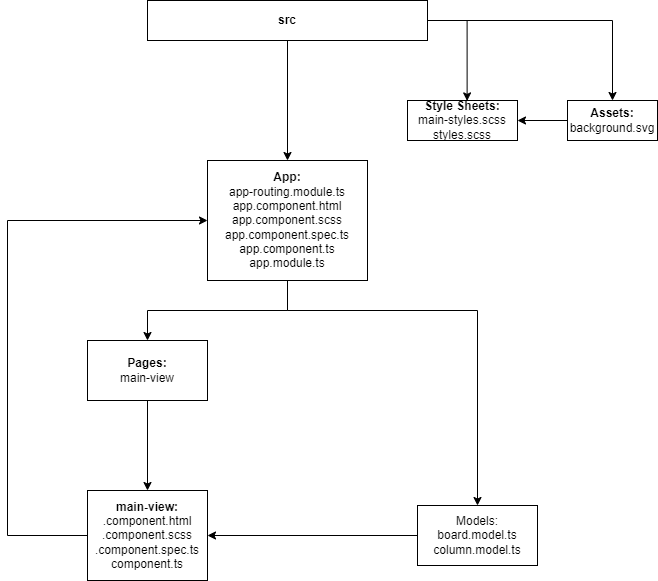

The diagram above was exported from draw.io. Its source (the exported page's mxGraphModel, read from the mxfile embedded in the PNG):
<mxGraphModel dx="1430" dy="792" grid="1" gridSize="10" guides="1" tooltips="1" connect="1" arrows="1" fold="1" page="1" pageScale="1" pageWidth="850" pageHeight="1100" math="0" shadow="0">
  <root>
    <mxCell id="0" />
    <mxCell id="1" parent="0" />
    <mxCell id="9DhbE0Q-ZfGK6oOxfEJK-17" style="edgeStyle=orthogonalEdgeStyle;rounded=0;orthogonalLoop=1;jettySize=auto;html=1;exitX=1;exitY=0.5;exitDx=0;exitDy=0;entryX=0.5;entryY=0;entryDx=0;entryDy=0;" edge="1" parent="1" source="9DhbE0Q-ZfGK6oOxfEJK-1" target="9DhbE0Q-ZfGK6oOxfEJK-2">
      <mxGeometry relative="1" as="geometry" />
    </mxCell>
    <mxCell id="9DhbE0Q-ZfGK6oOxfEJK-18" style="edgeStyle=orthogonalEdgeStyle;rounded=0;orthogonalLoop=1;jettySize=auto;html=1;exitX=1;exitY=0.5;exitDx=0;exitDy=0;entryX=0.542;entryY=0.01;entryDx=0;entryDy=0;entryPerimeter=0;" edge="1" parent="1" source="9DhbE0Q-ZfGK6oOxfEJK-1" target="9DhbE0Q-ZfGK6oOxfEJK-3">
      <mxGeometry relative="1" as="geometry" />
    </mxCell>
    <mxCell id="9DhbE0Q-ZfGK6oOxfEJK-30" style="edgeStyle=orthogonalEdgeStyle;rounded=0;orthogonalLoop=1;jettySize=auto;html=1;exitX=0.5;exitY=1;exitDx=0;exitDy=0;entryX=0.5;entryY=0;entryDx=0;entryDy=0;" edge="1" parent="1" source="9DhbE0Q-ZfGK6oOxfEJK-1" target="9DhbE0Q-ZfGK6oOxfEJK-10">
      <mxGeometry relative="1" as="geometry" />
    </mxCell>
    <mxCell id="9DhbE0Q-ZfGK6oOxfEJK-1" value="&lt;b&gt;src&lt;/b&gt;" style="rounded=0;whiteSpace=wrap;html=1;" vertex="1" parent="1">
      <mxGeometry x="280" y="20" width="280" height="40" as="geometry" />
    </mxCell>
    <mxCell id="9DhbE0Q-ZfGK6oOxfEJK-9" style="edgeStyle=orthogonalEdgeStyle;rounded=0;orthogonalLoop=1;jettySize=auto;html=1;exitX=0;exitY=0.5;exitDx=0;exitDy=0;entryX=1;entryY=0.5;entryDx=0;entryDy=0;" edge="1" parent="1" source="9DhbE0Q-ZfGK6oOxfEJK-2" target="9DhbE0Q-ZfGK6oOxfEJK-3">
      <mxGeometry relative="1" as="geometry" />
    </mxCell>
    <mxCell id="9DhbE0Q-ZfGK6oOxfEJK-2" value="&lt;b&gt;Assets:&lt;br&gt;&lt;/b&gt;background.svg" style="rounded=0;whiteSpace=wrap;html=1;" vertex="1" parent="1">
      <mxGeometry x="700" y="120" width="90" height="40" as="geometry" />
    </mxCell>
    <mxCell id="9DhbE0Q-ZfGK6oOxfEJK-3" value="&lt;b&gt;Style Sheets:&lt;br&gt;&lt;/b&gt;main-styles.scss&lt;br&gt;styles.scss" style="rounded=0;whiteSpace=wrap;html=1;" vertex="1" parent="1">
      <mxGeometry x="540" y="120" width="110" height="40" as="geometry" />
    </mxCell>
    <mxCell id="9DhbE0Q-ZfGK6oOxfEJK-27" style="edgeStyle=orthogonalEdgeStyle;rounded=0;orthogonalLoop=1;jettySize=auto;html=1;exitX=0.5;exitY=1;exitDx=0;exitDy=0;entryX=0.5;entryY=0;entryDx=0;entryDy=0;" edge="1" parent="1" source="9DhbE0Q-ZfGK6oOxfEJK-10" target="9DhbE0Q-ZfGK6oOxfEJK-11">
      <mxGeometry relative="1" as="geometry" />
    </mxCell>
    <mxCell id="9DhbE0Q-ZfGK6oOxfEJK-28" style="edgeStyle=orthogonalEdgeStyle;rounded=0;orthogonalLoop=1;jettySize=auto;html=1;exitX=0.5;exitY=1;exitDx=0;exitDy=0;entryX=0.5;entryY=0;entryDx=0;entryDy=0;" edge="1" parent="1" source="9DhbE0Q-ZfGK6oOxfEJK-10" target="9DhbE0Q-ZfGK6oOxfEJK-25">
      <mxGeometry relative="1" as="geometry">
        <Array as="points">
          <mxPoint x="420" y="330" />
          <mxPoint x="610" y="330" />
        </Array>
      </mxGeometry>
    </mxCell>
    <mxCell id="9DhbE0Q-ZfGK6oOxfEJK-10" value="&lt;b&gt;App:&lt;br&gt;&lt;/b&gt;app-routing.module.ts&lt;br&gt;app.component.html&lt;br&gt;app.component.scss&lt;br&gt;app.component.spec.ts&lt;br&gt;app.component.ts&lt;br&gt;app.module.ts" style="rounded=0;whiteSpace=wrap;html=1;" vertex="1" parent="1">
      <mxGeometry x="340" y="180" width="160" height="120" as="geometry" />
    </mxCell>
    <mxCell id="9DhbE0Q-ZfGK6oOxfEJK-26" style="edgeStyle=orthogonalEdgeStyle;rounded=0;orthogonalLoop=1;jettySize=auto;html=1;exitX=0.5;exitY=1;exitDx=0;exitDy=0;entryX=0.5;entryY=0;entryDx=0;entryDy=0;" edge="1" parent="1" source="9DhbE0Q-ZfGK6oOxfEJK-11" target="9DhbE0Q-ZfGK6oOxfEJK-12">
      <mxGeometry relative="1" as="geometry" />
    </mxCell>
    <mxCell id="9DhbE0Q-ZfGK6oOxfEJK-11" value="&lt;b&gt;Pages:&lt;br&gt;&lt;/b&gt;main-view" style="rounded=0;whiteSpace=wrap;html=1;" vertex="1" parent="1">
      <mxGeometry x="220" y="360" width="120" height="60" as="geometry" />
    </mxCell>
    <mxCell id="9DhbE0Q-ZfGK6oOxfEJK-23" style="edgeStyle=orthogonalEdgeStyle;rounded=0;orthogonalLoop=1;jettySize=auto;html=1;exitX=0;exitY=0.5;exitDx=0;exitDy=0;entryX=0;entryY=0.5;entryDx=0;entryDy=0;" edge="1" parent="1" source="9DhbE0Q-ZfGK6oOxfEJK-12" target="9DhbE0Q-ZfGK6oOxfEJK-10">
      <mxGeometry relative="1" as="geometry">
        <Array as="points">
          <mxPoint x="140" y="555" />
          <mxPoint x="140" y="240" />
        </Array>
      </mxGeometry>
    </mxCell>
    <mxCell id="9DhbE0Q-ZfGK6oOxfEJK-12" value="&lt;b&gt;main-view:&lt;br&gt;&lt;/b&gt;.component.html&lt;br&gt;.component.scss&lt;br&gt;.component.spec.ts&lt;br&gt;component.ts" style="rounded=0;whiteSpace=wrap;html=1;" vertex="1" parent="1">
      <mxGeometry x="220" y="510" width="120" height="90" as="geometry" />
    </mxCell>
    <mxCell id="9DhbE0Q-ZfGK6oOxfEJK-29" style="edgeStyle=orthogonalEdgeStyle;rounded=0;orthogonalLoop=1;jettySize=auto;html=1;exitX=0;exitY=0.5;exitDx=0;exitDy=0;entryX=1;entryY=0.5;entryDx=0;entryDy=0;" edge="1" parent="1" source="9DhbE0Q-ZfGK6oOxfEJK-25" target="9DhbE0Q-ZfGK6oOxfEJK-12">
      <mxGeometry relative="1" as="geometry" />
    </mxCell>
    <mxCell id="9DhbE0Q-ZfGK6oOxfEJK-25" value="Models:&lt;br&gt;board.model.ts&lt;br&gt;column.model.ts" style="rounded=0;whiteSpace=wrap;html=1;" vertex="1" parent="1">
      <mxGeometry x="550" y="525" width="120" height="60" as="geometry" />
    </mxCell>
  </root>
</mxGraphModel>